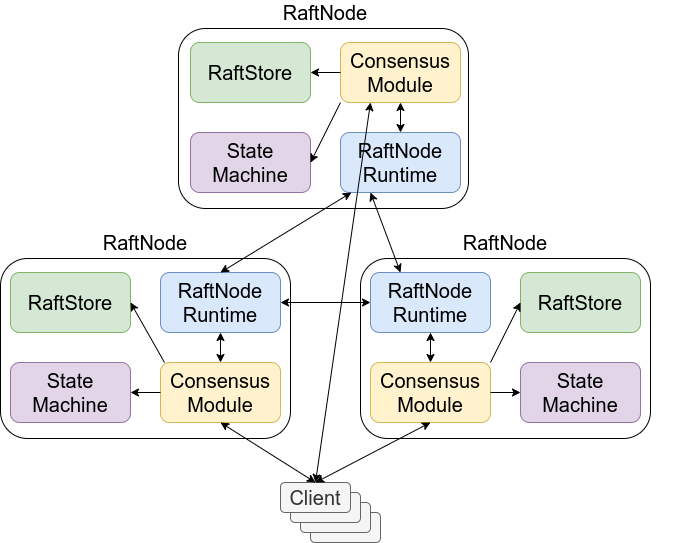

The diagram above was exported from draw.io. Its source (the exported page's mxGraphModel, read from the mxfile embedded in the PNG):
<mxGraphModel dx="1742" dy="779" grid="1" gridSize="10" guides="1" tooltips="1" connect="1" arrows="1" fold="1" page="1" pageScale="1" pageWidth="850" pageHeight="1100" math="0" shadow="0">
  <root>
    <mxCell id="0" />
    <mxCell id="1" parent="0" />
    <mxCell id="2" value="" style="group" vertex="1" connectable="0" parent="1">
      <mxGeometry x="-30" y="530" width="680" height="540" as="geometry" />
    </mxCell>
    <mxCell id="3" value="" style="group" vertex="1" connectable="0" parent="2">
      <mxGeometry width="680" height="436" as="geometry" />
    </mxCell>
    <mxCell id="4" value="" style="group" vertex="1" connectable="0" parent="3">
      <mxGeometry y="230" width="300" height="206" as="geometry" />
    </mxCell>
    <mxCell id="5" value="" style="rounded=1;whiteSpace=wrap;html=1;" vertex="1" parent="4">
      <mxGeometry y="26" width="290" height="180" as="geometry" />
    </mxCell>
    <mxCell id="6" value="&lt;font style=&quot;font-size: 20px&quot;&gt;Consensus&lt;br&gt;Module&lt;br&gt;&lt;/font&gt;" style="rounded=1;whiteSpace=wrap;html=1;fillColor=#fff2cc;strokeColor=#d6b656;" vertex="1" parent="4">
      <mxGeometry x="160" y="130" width="120" height="60" as="geometry" />
    </mxCell>
    <mxCell id="7" value="&lt;font style=&quot;font-size: 20px&quot;&gt;RaftNode&lt;br&gt;Runtime&lt;/font&gt;" style="rounded=1;whiteSpace=wrap;html=1;fillColor=#dae8fc;strokeColor=#6c8ebf;" vertex="1" parent="4">
      <mxGeometry x="160" y="40" width="120" height="60" as="geometry" />
    </mxCell>
    <mxCell id="8" value="&lt;span style=&quot;font-size: 20px&quot;&gt;State&lt;br&gt;Machine&lt;/span&gt;" style="rounded=1;whiteSpace=wrap;html=1;fillColor=#e1d5e7;strokeColor=#9673a6;" vertex="1" parent="4">
      <mxGeometry x="10" y="130" width="120" height="60" as="geometry" />
    </mxCell>
    <mxCell id="9" value="&lt;span style=&quot;font-size: 20px&quot;&gt;RaftStore&lt;/span&gt;" style="rounded=1;whiteSpace=wrap;html=1;fillColor=#d5e8d4;strokeColor=#82b366;" vertex="1" parent="4">
      <mxGeometry x="10" y="40" width="120" height="60" as="geometry" />
    </mxCell>
    <mxCell id="10" value="&lt;font style=&quot;font-size: 20px&quot;&gt;RaftNode&lt;/font&gt;" style="text;html=1;strokeColor=none;fillColor=none;align=center;verticalAlign=middle;whiteSpace=wrap;rounded=0;" vertex="1" parent="4">
      <mxGeometry width="290" height="20" as="geometry" />
    </mxCell>
    <mxCell id="11" value="" style="endArrow=classic;html=1;entryX=1;entryY=0.5;entryDx=0;entryDy=0;exitX=0;exitY=0.5;exitDx=0;exitDy=0;" edge="1" parent="4" source="6" target="8">
      <mxGeometry width="50" height="50" relative="1" as="geometry">
        <mxPoint x="140" y="140" as="sourcePoint" />
        <mxPoint x="190" y="90" as="targetPoint" />
      </mxGeometry>
    </mxCell>
    <mxCell id="12" value="" style="endArrow=classic;html=1;entryX=1;entryY=0.5;entryDx=0;entryDy=0;" edge="1" parent="4" target="9">
      <mxGeometry width="50" height="50" relative="1" as="geometry">
        <mxPoint x="164" y="130" as="sourcePoint" />
        <mxPoint x="190" y="90" as="targetPoint" />
      </mxGeometry>
    </mxCell>
    <mxCell id="13" value="" style="group" vertex="1" connectable="0" parent="3">
      <mxGeometry x="180" width="290" height="206" as="geometry" />
    </mxCell>
    <mxCell id="14" value="" style="rounded=1;whiteSpace=wrap;html=1;" vertex="1" parent="13">
      <mxGeometry x="-2" y="26" width="290" height="180" as="geometry" />
    </mxCell>
    <mxCell id="15" value="&lt;span style=&quot;font-size: 20px&quot;&gt;Consensus&lt;br&gt;Module&lt;br&gt;&lt;/span&gt;" style="rounded=1;whiteSpace=wrap;html=1;fillColor=#fff2cc;strokeColor=#d6b656;" vertex="1" parent="13">
      <mxGeometry x="160" y="40" width="120" height="60" as="geometry" />
    </mxCell>
    <mxCell id="16" value="&lt;span style=&quot;font-size: 20px&quot;&gt;State&lt;br&gt;Machine&lt;/span&gt;" style="rounded=1;whiteSpace=wrap;html=1;fillColor=#e1d5e7;strokeColor=#9673a6;" vertex="1" parent="13">
      <mxGeometry x="10" y="130" width="120" height="60" as="geometry" />
    </mxCell>
    <mxCell id="17" value="&lt;span style=&quot;font-size: 20px&quot;&gt;RaftStore&lt;/span&gt;" style="rounded=1;whiteSpace=wrap;html=1;fillColor=#d5e8d4;strokeColor=#82b366;" vertex="1" parent="13">
      <mxGeometry x="10" y="40" width="120" height="60" as="geometry" />
    </mxCell>
    <mxCell id="18" value="&lt;font style=&quot;font-size: 20px&quot;&gt;RaftNode&lt;/font&gt;" style="text;html=1;strokeColor=none;fillColor=none;align=center;verticalAlign=middle;whiteSpace=wrap;rounded=0;" vertex="1" parent="13">
      <mxGeometry width="290" height="20" as="geometry" />
    </mxCell>
    <mxCell id="19" value="" style="endArrow=classic;startArrow=classic;html=1;entryX=0.5;entryY=1;entryDx=0;entryDy=0;exitX=0.5;exitY=0;exitDx=0;exitDy=0;" edge="1" parent="13" source="22" target="15">
      <mxGeometry width="50" height="50" relative="1" as="geometry">
        <mxPoint x="140" y="420" as="sourcePoint" />
        <mxPoint x="190" y="370" as="targetPoint" />
      </mxGeometry>
    </mxCell>
    <mxCell id="20" value="" style="endArrow=classic;html=1;entryX=1;entryY=0.5;entryDx=0;entryDy=0;exitX=0;exitY=1;exitDx=0;exitDy=0;" edge="1" parent="13" source="15" target="16">
      <mxGeometry width="50" height="50" relative="1" as="geometry">
        <mxPoint x="140" y="420" as="sourcePoint" />
        <mxPoint x="190" y="370" as="targetPoint" />
      </mxGeometry>
    </mxCell>
    <mxCell id="21" value="" style="endArrow=classic;html=1;entryX=1;entryY=0.5;entryDx=0;entryDy=0;exitX=0;exitY=0.5;exitDx=0;exitDy=0;" edge="1" parent="13" source="15" target="17">
      <mxGeometry width="50" height="50" relative="1" as="geometry">
        <mxPoint x="140" y="420" as="sourcePoint" />
        <mxPoint x="190" y="370" as="targetPoint" />
      </mxGeometry>
    </mxCell>
    <mxCell id="22" value="&lt;font style=&quot;font-size: 20px&quot;&gt;RaftNode&lt;br&gt;Runtime&lt;br&gt;&lt;/font&gt;" style="rounded=1;whiteSpace=wrap;html=1;fillColor=#dae8fc;strokeColor=#6c8ebf;" vertex="1" parent="13">
      <mxGeometry x="160" y="130" width="120" height="60" as="geometry" />
    </mxCell>
    <mxCell id="23" value="" style="group" vertex="1" connectable="0" parent="3">
      <mxGeometry x="360" y="230" width="290" height="206" as="geometry" />
    </mxCell>
    <mxCell id="24" value="" style="rounded=1;whiteSpace=wrap;html=1;" vertex="1" parent="23">
      <mxGeometry y="26" width="290" height="180" as="geometry" />
    </mxCell>
    <mxCell id="25" value="&lt;font style=&quot;font-size: 20px&quot;&gt;State&lt;br&gt;Machine&lt;/font&gt;" style="rounded=1;whiteSpace=wrap;html=1;fillColor=#e1d5e7;strokeColor=#9673a6;" vertex="1" parent="23">
      <mxGeometry x="160" y="130" width="120" height="60" as="geometry" />
    </mxCell>
    <mxCell id="26" value="&lt;span style=&quot;font-size: 20px&quot;&gt;RaftStore&lt;/span&gt;" style="rounded=1;whiteSpace=wrap;html=1;fillColor=#d5e8d4;strokeColor=#82b366;" vertex="1" parent="23">
      <mxGeometry x="160" y="40" width="120" height="60" as="geometry" />
    </mxCell>
    <mxCell id="27" value="&lt;span style=&quot;font-size: 20px&quot;&gt;Consensus&lt;br&gt;Module&lt;br&gt;&lt;/span&gt;" style="rounded=1;whiteSpace=wrap;html=1;fillColor=#fff2cc;strokeColor=#d6b656;" vertex="1" parent="23">
      <mxGeometry x="10" y="130" width="120" height="60" as="geometry" />
    </mxCell>
    <mxCell id="28" value="&lt;span style=&quot;font-size: 20px&quot;&gt;RaftNode&lt;br&gt;Runtime&lt;br&gt;&lt;/span&gt;" style="rounded=1;whiteSpace=wrap;html=1;fillColor=#dae8fc;strokeColor=#6c8ebf;" vertex="1" parent="23">
      <mxGeometry x="10" y="40" width="120" height="60" as="geometry" />
    </mxCell>
    <mxCell id="29" value="&lt;font style=&quot;font-size: 20px&quot;&gt;RaftNode&lt;/font&gt;" style="text;html=1;strokeColor=none;fillColor=none;align=center;verticalAlign=middle;whiteSpace=wrap;rounded=0;" vertex="1" parent="23">
      <mxGeometry width="290" height="20" as="geometry" />
    </mxCell>
    <mxCell id="30" value="" style="endArrow=classic;startArrow=classic;html=1;entryX=0.5;entryY=1;entryDx=0;entryDy=0;" edge="1" parent="23" source="27" target="28">
      <mxGeometry width="50" height="50" relative="1" as="geometry">
        <mxPoint x="90" y="200" as="sourcePoint" />
        <mxPoint x="140" y="150" as="targetPoint" />
      </mxGeometry>
    </mxCell>
    <mxCell id="31" value="" style="endArrow=classic;html=1;entryX=0;entryY=0.5;entryDx=0;entryDy=0;exitX=1;exitY=0.5;exitDx=0;exitDy=0;" edge="1" parent="23" source="27" target="25">
      <mxGeometry width="50" height="50" relative="1" as="geometry">
        <mxPoint x="70" y="230" as="sourcePoint" />
        <mxPoint x="120" y="180" as="targetPoint" />
      </mxGeometry>
    </mxCell>
    <mxCell id="32" value="" style="endArrow=classic;html=1;entryX=0;entryY=0.5;entryDx=0;entryDy=0;exitX=1;exitY=0;exitDx=0;exitDy=0;" edge="1" parent="23" source="27" target="26">
      <mxGeometry width="50" height="50" relative="1" as="geometry">
        <mxPoint x="160" y="140" as="sourcePoint" />
        <mxPoint x="170" y="150" as="targetPoint" />
      </mxGeometry>
    </mxCell>
    <mxCell id="33" value="" style="endArrow=classic;startArrow=classic;html=1;exitX=0.5;exitY=0;exitDx=0;exitDy=0;" edge="1" parent="3" source="7" target="22">
      <mxGeometry width="50" height="50" relative="1" as="geometry">
        <mxPoint x="320" y="340" as="sourcePoint" />
        <mxPoint x="370" y="290" as="targetPoint" />
      </mxGeometry>
    </mxCell>
    <mxCell id="34" value="" style="endArrow=classic;startArrow=classic;html=1;entryX=0.25;entryY=1;entryDx=0;entryDy=0;exitX=0.25;exitY=0;exitDx=0;exitDy=0;" edge="1" parent="3" source="28" target="22">
      <mxGeometry width="50" height="50" relative="1" as="geometry">
        <mxPoint x="320" y="340" as="sourcePoint" />
        <mxPoint x="370" y="290" as="targetPoint" />
      </mxGeometry>
    </mxCell>
    <mxCell id="35" value="" style="endArrow=classic;startArrow=classic;html=1;exitX=1;exitY=0.5;exitDx=0;exitDy=0;entryX=0;entryY=0.5;entryDx=0;entryDy=0;" edge="1" parent="3" source="7" target="28">
      <mxGeometry width="50" height="50" relative="1" as="geometry">
        <mxPoint x="320" y="340" as="sourcePoint" />
        <mxPoint x="370" y="290" as="targetPoint" />
      </mxGeometry>
    </mxCell>
    <mxCell id="36" value="" style="endArrow=classic;startArrow=classic;html=1;entryX=0.5;entryY=1;entryDx=0;entryDy=0;" edge="1" parent="3" target="7">
      <mxGeometry width="50" height="50" relative="1" as="geometry">
        <mxPoint x="220" y="360" as="sourcePoint" />
        <mxPoint x="280" y="340" as="targetPoint" />
      </mxGeometry>
    </mxCell>
    <mxCell id="37" value="" style="group" vertex="1" connectable="0" parent="2">
      <mxGeometry x="280" y="480" width="100" height="60" as="geometry" />
    </mxCell>
    <mxCell id="38" value="" style="rounded=1;whiteSpace=wrap;html=1;fillColor=#f5f5f5;strokeColor=#666666;fontColor=#333333;" vertex="1" parent="37">
      <mxGeometry x="30" y="30" width="70" height="30" as="geometry" />
    </mxCell>
    <mxCell id="39" value="" style="rounded=1;whiteSpace=wrap;html=1;fillColor=#f5f5f5;strokeColor=#666666;fontColor=#333333;" vertex="1" parent="37">
      <mxGeometry x="20" y="20" width="70" height="30" as="geometry" />
    </mxCell>
    <mxCell id="40" value="" style="rounded=1;whiteSpace=wrap;html=1;fillColor=#f5f5f5;strokeColor=#666666;fontColor=#333333;" vertex="1" parent="37">
      <mxGeometry x="10" y="10" width="70" height="30" as="geometry" />
    </mxCell>
    <mxCell id="41" value="&lt;font style=&quot;font-size: 20px&quot;&gt;Client&lt;/font&gt;" style="rounded=1;whiteSpace=wrap;html=1;fillColor=#f5f5f5;strokeColor=#666666;fontColor=#333333;" vertex="1" parent="37">
      <mxGeometry width="70" height="30" as="geometry" />
    </mxCell>
    <mxCell id="42" value="" style="endArrow=classic;html=1;entryX=0.5;entryY=1;entryDx=0;entryDy=0;exitX=0.5;exitY=0;exitDx=0;exitDy=0;endFill=1;startArrow=classic;startFill=1;" edge="1" parent="2" source="41" target="27">
      <mxGeometry width="50" height="50" relative="1" as="geometry">
        <mxPoint x="440" y="410" as="sourcePoint" />
        <mxPoint x="490" y="360" as="targetPoint" />
      </mxGeometry>
    </mxCell>
    <mxCell id="43" value="" style="endArrow=classic;html=1;entryX=0.5;entryY=1;entryDx=0;entryDy=0;exitX=0.5;exitY=0;exitDx=0;exitDy=0;startArrow=classic;startFill=1;" edge="1" parent="2" source="41" target="6">
      <mxGeometry width="50" height="50" relative="1" as="geometry">
        <mxPoint x="440" y="410" as="sourcePoint" />
        <mxPoint x="490" y="360" as="targetPoint" />
      </mxGeometry>
    </mxCell>
    <mxCell id="44" value="" style="endArrow=classic;html=1;entryX=0.25;entryY=1;entryDx=0;entryDy=0;exitX=0.5;exitY=0;exitDx=0;exitDy=0;startArrow=classic;startFill=1;" edge="1" parent="2" source="41" target="15">
      <mxGeometry width="50" height="50" relative="1" as="geometry">
        <mxPoint x="310" y="490" as="sourcePoint" />
        <mxPoint x="490" y="360" as="targetPoint" />
      </mxGeometry>
    </mxCell>
  </root>
</mxGraphModel>